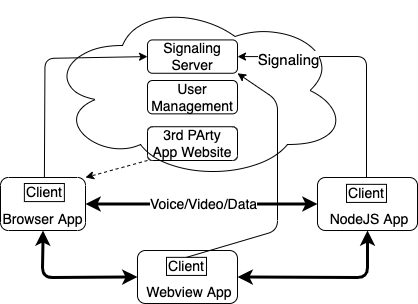

The diagram above was exported from draw.io. Its source (the exported page's mxGraphModel, read from the mxfile embedded in the PNG):
<mxGraphModel dx="1172" dy="658" grid="1" gridSize="10" guides="1" tooltips="1" connect="1" arrows="1" fold="1" page="1" pageScale="1" pageWidth="850" pageHeight="1100" math="0" shadow="0">
  <root>
    <mxCell id="0" />
    <mxCell id="1" parent="0" />
    <mxCell id="rJCddL_X-lIUs3AH8D2r-69" value="" style="ellipse;shape=cloud;whiteSpace=wrap;html=1;fontFamily=Helvetica;fontSize=11;fontColor=default;fillColor=none;" parent="1" vertex="1">
      <mxGeometry x="310" y="150" width="300" height="180" as="geometry" />
    </mxCell>
    <mxCell id="rJCddL_X-lIUs3AH8D2r-17" value="Signaling Server" style="rounded=1;whiteSpace=wrap;html=1;fillColor=none;fontSize=14;" parent="1" vertex="1">
      <mxGeometry x="410" y="189.42" width="90" height="33.35" as="geometry" />
    </mxCell>
    <mxCell id="rJCddL_X-lIUs3AH8D2r-18" value="3rd PArty&lt;br&gt;App Website" style="rounded=1;whiteSpace=wrap;html=1;fillColor=none;fontSize=14;" parent="1" vertex="1">
      <mxGeometry x="410" y="276.23" width="90" height="33.77" as="geometry" />
    </mxCell>
    <mxCell id="rJCddL_X-lIUs3AH8D2r-28" value="" style="endArrow=classic;html=1;rounded=1;labelBackgroundColor=default;strokeColor=default;fontFamily=Helvetica;fontSize=11;fontColor=default;shape=connector;exitX=0;exitY=1;exitDx=0;exitDy=0;entryX=1;entryY=0;entryDx=0;entryDy=0;dashed=1;" parent="1" source="rJCddL_X-lIUs3AH8D2r-18" edge="1" target="3a9WdOXx0P0I-Ea4Qn9l-9">
      <mxGeometry width="50" height="50" relative="1" as="geometry">
        <mxPoint x="408.26666666666665" y="282.54752851711027" as="sourcePoint" />
        <mxPoint x="361.08888888888873" y="327.1102661596958" as="targetPoint" />
      </mxGeometry>
    </mxCell>
    <mxCell id="rJCddL_X-lIUs3AH8D2r-30" value="" style="endArrow=classic;startArrow=classic;html=1;rounded=1;labelBackgroundColor=default;strokeColor=default;fontFamily=Helvetica;fontSize=11;fontColor=default;shape=connector;exitX=1;exitY=0.5;exitDx=0;exitDy=0;strokeWidth=3;entryX=0;entryY=0.5;entryDx=0;entryDy=0;" parent="1" edge="1" target="lrwMWu6ZKycC8u0nA9uY-7" source="3a9WdOXx0P0I-Ea4Qn9l-9">
      <mxGeometry width="50" height="50" relative="1" as="geometry">
        <mxPoint x="361.08888888888885" y="344.9895717152514" as="sourcePoint" />
        <mxPoint x="510" y="360" as="targetPoint" />
      </mxGeometry>
    </mxCell>
    <mxCell id="rJCddL_X-lIUs3AH8D2r-32" value="Voice/Video/Data" style="edgeLabel;html=1;align=center;verticalAlign=middle;resizable=0;points=[];fontSize=14;fontFamily=Helvetica;fontColor=default;" parent="rJCddL_X-lIUs3AH8D2r-30" vertex="1" connectable="0">
      <mxGeometry x="0.0108" relative="1" as="geometry">
        <mxPoint as="offset" />
      </mxGeometry>
    </mxCell>
    <mxCell id="rJCddL_X-lIUs3AH8D2r-26" value="" style="endArrow=classic;html=1;rounded=1;entryX=1;entryY=0.5;entryDx=0;entryDy=0;exitX=0.5;exitY=0;exitDx=0;exitDy=0;" parent="1" source="lrwMWu6ZKycC8u0nA9uY-8" target="rJCddL_X-lIUs3AH8D2r-17" edge="1">
      <mxGeometry width="50" height="50" relative="1" as="geometry">
        <mxPoint x="650" y="240" as="sourcePoint" />
        <mxPoint x="408.26666666666665" y="204.56273764258543" as="targetPoint" />
        <Array as="points">
          <mxPoint x="629" y="206" />
        </Array>
      </mxGeometry>
    </mxCell>
    <mxCell id="lrwMWu6ZKycC8u0nA9uY-14" value="Signaling" style="edgeLabel;html=1;align=center;verticalAlign=middle;resizable=0;points=[];fontSize=15;" vertex="1" connectable="0" parent="rJCddL_X-lIUs3AH8D2r-26">
      <mxGeometry x="0.6029" y="2" relative="1" as="geometry">
        <mxPoint as="offset" />
      </mxGeometry>
    </mxCell>
    <mxCell id="rJCddL_X-lIUs3AH8D2r-24" value="" style="endArrow=classic;html=1;rounded=1;exitX=0.5;exitY=0;exitDx=0;exitDy=0;entryX=0;entryY=0.5;entryDx=0;entryDy=0;" parent="1" source="3a9WdOXx0P0I-Ea4Qn9l-10" target="rJCddL_X-lIUs3AH8D2r-17" edge="1">
      <mxGeometry width="50" height="50" relative="1" as="geometry">
        <mxPoint x="307.4777777777779" y="327.1102661596958" as="sourcePoint" />
        <mxPoint x="365.3777777777778" y="4.030418250950561" as="targetPoint" />
        <Array as="points">
          <mxPoint x="307.47777777777776" y="207.90494296577947" />
        </Array>
      </mxGeometry>
    </mxCell>
    <mxCell id="lrwMWu6ZKycC8u0nA9uY-2" value="User Management" style="rounded=1;whiteSpace=wrap;html=1;fillColor=none;fontSize=14;" vertex="1" parent="1">
      <mxGeometry x="410" y="230" width="90" height="33.35" as="geometry" />
    </mxCell>
    <mxCell id="3a9WdOXx0P0I-Ea4Qn9l-9" value="Browser App" style="rounded=1;whiteSpace=wrap;html=1;fontSize=14;verticalAlign=bottom;align=center;" parent="1" vertex="1">
      <mxGeometry x="263" y="327" width="85" height="53" as="geometry" />
    </mxCell>
    <mxCell id="3a9WdOXx0P0I-Ea4Qn9l-10" value="Client" style="rounded=0;whiteSpace=wrap;html=1;labelBackgroundColor=none;fontFamily=Helvetica;fontSize=14;fontColor=default;fillColor=none;" parent="1" vertex="1">
      <mxGeometry x="286.87" y="333.0240963855422" width="40" height="18.072289156626507" as="geometry" />
    </mxCell>
    <mxCell id="lrwMWu6ZKycC8u0nA9uY-3" value="&amp;nbsp;Webview App" style="rounded=1;whiteSpace=wrap;html=1;fontSize=14;verticalAlign=bottom;align=center;" vertex="1" parent="1">
      <mxGeometry x="400" y="400" width="100" height="53" as="geometry" />
    </mxCell>
    <mxCell id="lrwMWu6ZKycC8u0nA9uY-4" value="Client" style="rounded=0;whiteSpace=wrap;html=1;labelBackgroundColor=none;fontFamily=Helvetica;fontSize=14;fontColor=default;fillColor=none;" vertex="1" parent="1">
      <mxGeometry x="429" y="406.85409638554216" width="40" height="18.072289156626507" as="geometry" />
    </mxCell>
    <mxCell id="lrwMWu6ZKycC8u0nA9uY-7" value="&amp;nbsp;NodeJS App" style="rounded=1;whiteSpace=wrap;html=1;fontSize=14;verticalAlign=bottom;align=center;" vertex="1" parent="1">
      <mxGeometry x="580" y="327" width="100" height="53" as="geometry" />
    </mxCell>
    <mxCell id="lrwMWu6ZKycC8u0nA9uY-8" value="Client" style="rounded=0;whiteSpace=wrap;html=1;labelBackgroundColor=none;fontFamily=Helvetica;fontSize=14;fontColor=default;fillColor=none;" vertex="1" parent="1">
      <mxGeometry x="609" y="333.8540963855421" width="40" height="18.072289156626507" as="geometry" />
    </mxCell>
    <mxCell id="lrwMWu6ZKycC8u0nA9uY-9" value="" style="endArrow=classic;startArrow=classic;html=1;rounded=1;labelBackgroundColor=default;strokeColor=default;fontFamily=Helvetica;fontSize=11;fontColor=default;shape=connector;exitX=0.5;exitY=1;exitDx=0;exitDy=0;strokeWidth=3;entryX=0;entryY=0.5;entryDx=0;entryDy=0;" edge="1" parent="1" source="3a9WdOXx0P0I-Ea4Qn9l-9" target="lrwMWu6ZKycC8u0nA9uY-3">
      <mxGeometry width="50" height="50" relative="1" as="geometry">
        <mxPoint x="350" y="363.5" as="sourcePoint" />
        <mxPoint x="600" y="363.5" as="targetPoint" />
        <Array as="points">
          <mxPoint x="305" y="427" />
        </Array>
      </mxGeometry>
    </mxCell>
    <mxCell id="lrwMWu6ZKycC8u0nA9uY-11" value="" style="endArrow=classic;startArrow=classic;html=1;rounded=1;labelBackgroundColor=default;strokeColor=default;fontFamily=Helvetica;fontSize=11;fontColor=default;shape=connector;exitX=1;exitY=0.5;exitDx=0;exitDy=0;strokeWidth=3;entryX=0.5;entryY=1;entryDx=0;entryDy=0;" edge="1" parent="1" source="lrwMWu6ZKycC8u0nA9uY-3" target="lrwMWu6ZKycC8u0nA9uY-7">
      <mxGeometry width="50" height="50" relative="1" as="geometry">
        <mxPoint x="315" y="390" as="sourcePoint" />
        <mxPoint x="410" y="436.5" as="targetPoint" />
        <Array as="points">
          <mxPoint x="630" y="427" />
        </Array>
      </mxGeometry>
    </mxCell>
    <mxCell id="lrwMWu6ZKycC8u0nA9uY-12" value="" style="endArrow=classic;html=1;rounded=1;entryX=1;entryY=1;entryDx=0;entryDy=0;exitX=0.5;exitY=0;exitDx=0;exitDy=0;" edge="1" parent="1" source="lrwMWu6ZKycC8u0nA9uY-4" target="rJCddL_X-lIUs3AH8D2r-17">
      <mxGeometry width="50" height="50" relative="1" as="geometry">
        <mxPoint x="639" y="343.8540963855421" as="sourcePoint" />
        <mxPoint x="510" y="216.0949999999999" as="targetPoint" />
        <Array as="points">
          <mxPoint x="540" y="380" />
          <mxPoint x="540" y="250" />
        </Array>
      </mxGeometry>
    </mxCell>
  </root>
</mxGraphModel>